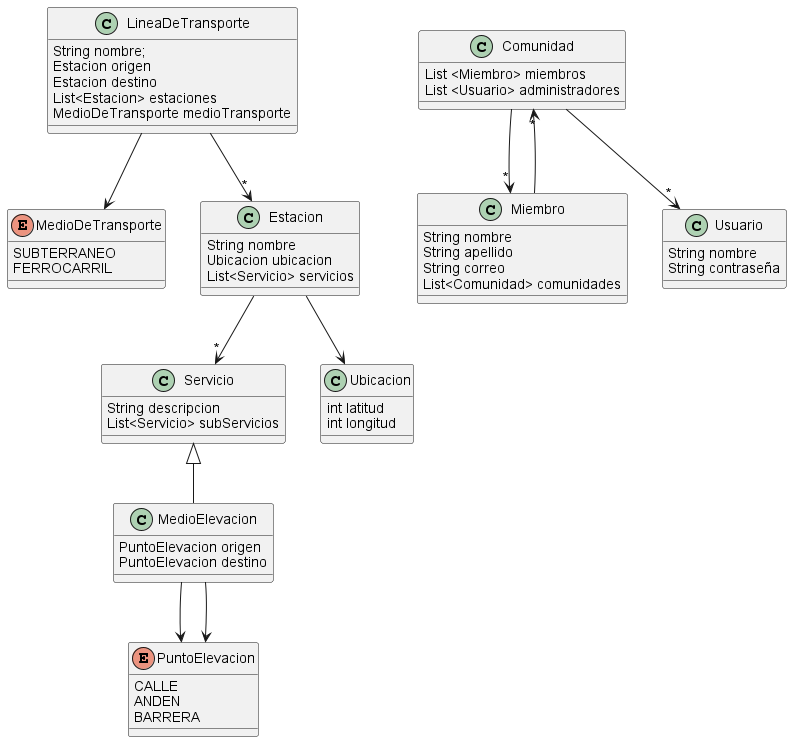

The diagram above was rendered by PlantUML. Its source (embedded in the PNG):
@startuml
'https://plantuml.com/class-diagram

class LineaDeTransporte{
    String nombre;
    Estacion origen
    Estacion destino
    List<Estacion> estaciones
    MedioDeTransporte medioTransporte
}
Enum MedioDeTransporte{
    SUBTERRANEO
    FERROCARRIL
}

class Servicio{
    String descripcion
    List<Servicio> subServicios
}

class MedioElevacion{
    PuntoElevacion origen
    PuntoElevacion destino
}

Enum PuntoElevacion {
    CALLE
    ANDEN
    BARRERA
}

class Estacion{
    String nombre
    Ubicacion ubicacion
    List<Servicio> servicios
}

class Ubicacion{
    int latitud
    int longitud
}

class Comunidad{
    List <Miembro> miembros
    List <Usuario> administradores
}
class Miembro{
    String nombre
    String apellido
    String correo
    List<Comunidad> comunidades
}

class Usuario{
     String nombre
     String contraseña    

}

LineaDeTransporte -->"*" Estacion
LineaDeTransporte --> MedioDeTransporte
Servicio <|-- MedioElevacion
MedioElevacion --> PuntoElevacion
MedioElevacion --> PuntoElevacion
Estacion --> Ubicacion
Estacion -->"*" Servicio
Comunidad -->"*" Miembro
Comunidad -->"*" Usuario
Miembro -->"*" Comunidad


@endum